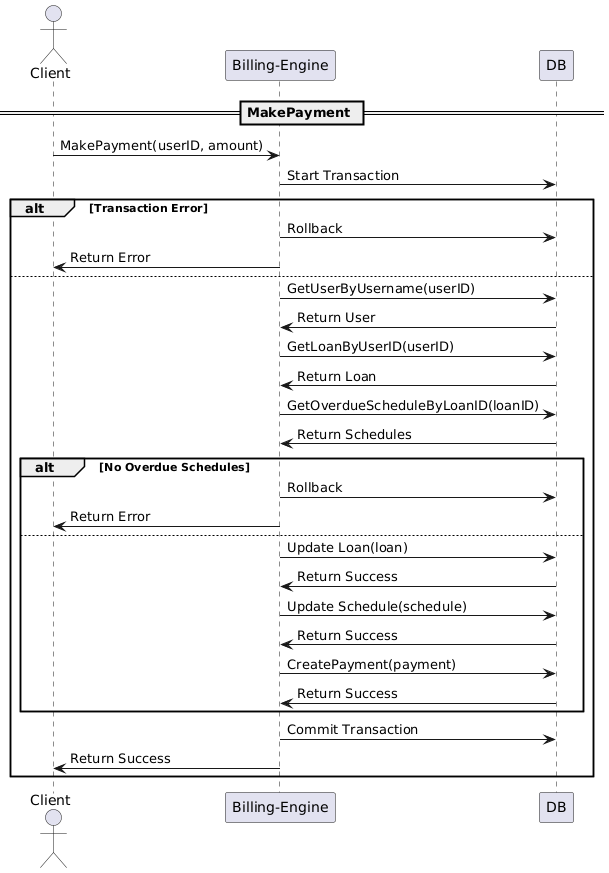

The diagram above was rendered by PlantUML. Its source (embedded in the PNG):
@startuml
actor Client
participant "Billing-Engine" as BE
participant "DB" as DB

== MakePayment ==

Client -> BE: MakePayment(userID, amount)
BE -> DB: Start Transaction
alt Transaction Error
    BE -> DB: Rollback
    BE -> Client: Return Error
else
    BE -> DB: GetUserByUsername(userID)
    DB -> BE: Return User
    BE -> DB: GetLoanByUserID(userID)
    DB -> BE: Return Loan
    BE -> DB: GetOverdueScheduleByLoanID(loanID)
    DB -> BE: Return Schedules
    alt No Overdue Schedules
        BE -> DB: Rollback
        BE -> Client: Return Error
    else
        BE -> DB: Update Loan(loan)
        DB -> BE: Return Success
        BE -> DB: Update Schedule(schedule)
        DB -> BE: Return Success
        BE -> DB: CreatePayment(payment)
        DB -> BE: Return Success
    end
    BE -> DB: Commit Transaction
    BE -> Client: Return Success
end
@enduml